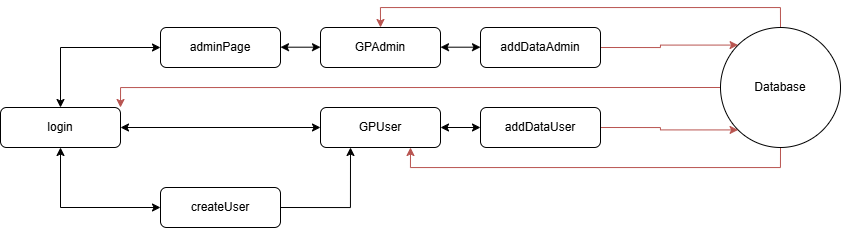

The diagram above was exported from draw.io. Its source (the exported page's mxGraphModel, read from the mxfile embedded in the PNG):
<mxGraphModel dx="929" dy="513" grid="1" gridSize="10" guides="1" tooltips="1" connect="1" arrows="1" fold="1" page="1" pageScale="1" pageWidth="827" pageHeight="1169" math="0" shadow="0">
  <root>
    <mxCell id="WIyWlLk6GJQsqaUBKTNV-0" />
    <mxCell id="WIyWlLk6GJQsqaUBKTNV-1" parent="WIyWlLk6GJQsqaUBKTNV-0" />
    <mxCell id="WIyWlLk6GJQsqaUBKTNV-3" value="adminPage" style="rounded=1;whiteSpace=wrap;html=1;fontSize=12;glass=0;strokeWidth=1;shadow=0;" parent="WIyWlLk6GJQsqaUBKTNV-1" vertex="1">
      <mxGeometry x="160" y="120" width="120" height="40" as="geometry" />
    </mxCell>
    <mxCell id="GtEYT9vRmJa1CEgQJSA6-25" style="edgeStyle=orthogonalEdgeStyle;rounded=0;orthogonalLoop=1;jettySize=auto;html=1;exitX=1;exitY=0.5;exitDx=0;exitDy=0;entryX=0.25;entryY=1;entryDx=0;entryDy=0;" edge="1" parent="WIyWlLk6GJQsqaUBKTNV-1" source="WIyWlLk6GJQsqaUBKTNV-7" target="WIyWlLk6GJQsqaUBKTNV-11">
      <mxGeometry relative="1" as="geometry" />
    </mxCell>
    <mxCell id="WIyWlLk6GJQsqaUBKTNV-7" value="createUser" style="rounded=1;whiteSpace=wrap;html=1;fontSize=12;glass=0;strokeWidth=1;shadow=0;" parent="WIyWlLk6GJQsqaUBKTNV-1" vertex="1">
      <mxGeometry x="160" y="280" width="120" height="40" as="geometry" />
    </mxCell>
    <mxCell id="WIyWlLk6GJQsqaUBKTNV-11" value="GPUser" style="rounded=1;whiteSpace=wrap;html=1;fontSize=12;glass=0;strokeWidth=1;shadow=0;" parent="WIyWlLk6GJQsqaUBKTNV-1" vertex="1">
      <mxGeometry x="320" y="200" width="120" height="40" as="geometry" />
    </mxCell>
    <mxCell id="WIyWlLk6GJQsqaUBKTNV-12" value="login" style="rounded=1;whiteSpace=wrap;html=1;fontSize=12;glass=0;strokeWidth=1;shadow=0;" parent="WIyWlLk6GJQsqaUBKTNV-1" vertex="1">
      <mxGeometry y="200" width="120" height="40" as="geometry" />
    </mxCell>
    <mxCell id="GtEYT9vRmJa1CEgQJSA6-15" style="edgeStyle=orthogonalEdgeStyle;rounded=0;orthogonalLoop=1;jettySize=auto;html=1;exitX=0;exitY=0.5;exitDx=0;exitDy=0;entryX=1;entryY=0;entryDx=0;entryDy=0;fontColor=#FFD966;fillColor=#f8cecc;strokeColor=#b85450;" edge="1" parent="WIyWlLk6GJQsqaUBKTNV-1" source="GtEYT9vRmJa1CEgQJSA6-1" target="WIyWlLk6GJQsqaUBKTNV-12">
      <mxGeometry relative="1" as="geometry" />
    </mxCell>
    <mxCell id="GtEYT9vRmJa1CEgQJSA6-21" style="edgeStyle=orthogonalEdgeStyle;rounded=0;orthogonalLoop=1;jettySize=auto;html=1;exitX=0.5;exitY=1;exitDx=0;exitDy=0;entryX=0.75;entryY=1;entryDx=0;entryDy=0;fillColor=#f8cecc;strokeColor=#b85450;" edge="1" parent="WIyWlLk6GJQsqaUBKTNV-1" source="GtEYT9vRmJa1CEgQJSA6-1" target="WIyWlLk6GJQsqaUBKTNV-11">
      <mxGeometry relative="1" as="geometry" />
    </mxCell>
    <mxCell id="GtEYT9vRmJa1CEgQJSA6-23" style="edgeStyle=orthogonalEdgeStyle;rounded=0;orthogonalLoop=1;jettySize=auto;html=1;exitX=0.5;exitY=0;exitDx=0;exitDy=0;entryX=0.5;entryY=0;entryDx=0;entryDy=0;fillColor=#f8cecc;strokeColor=#b85450;" edge="1" parent="WIyWlLk6GJQsqaUBKTNV-1" source="GtEYT9vRmJa1CEgQJSA6-1" target="GtEYT9vRmJa1CEgQJSA6-3">
      <mxGeometry relative="1" as="geometry" />
    </mxCell>
    <mxCell id="GtEYT9vRmJa1CEgQJSA6-1" value="Database" style="ellipse;whiteSpace=wrap;html=1;" vertex="1" parent="WIyWlLk6GJQsqaUBKTNV-1">
      <mxGeometry x="720" y="120" width="120" height="120" as="geometry" />
    </mxCell>
    <mxCell id="GtEYT9vRmJa1CEgQJSA6-3" value="GPAdmin" style="rounded=1;whiteSpace=wrap;html=1;fontSize=12;glass=0;strokeWidth=1;shadow=0;" vertex="1" parent="WIyWlLk6GJQsqaUBKTNV-1">
      <mxGeometry x="320" y="120" width="120" height="40" as="geometry" />
    </mxCell>
    <mxCell id="GtEYT9vRmJa1CEgQJSA6-29" style="edgeStyle=orthogonalEdgeStyle;rounded=0;orthogonalLoop=1;jettySize=auto;html=1;exitX=1;exitY=0.5;exitDx=0;exitDy=0;entryX=0;entryY=0;entryDx=0;entryDy=0;fillColor=#f8cecc;strokeColor=#b85450;" edge="1" parent="WIyWlLk6GJQsqaUBKTNV-1" source="GtEYT9vRmJa1CEgQJSA6-4" target="GtEYT9vRmJa1CEgQJSA6-1">
      <mxGeometry relative="1" as="geometry" />
    </mxCell>
    <mxCell id="GtEYT9vRmJa1CEgQJSA6-4" value="addDataAdmin" style="rounded=1;whiteSpace=wrap;html=1;fontSize=12;glass=0;strokeWidth=1;shadow=0;" vertex="1" parent="WIyWlLk6GJQsqaUBKTNV-1">
      <mxGeometry x="480" y="120" width="120" height="40" as="geometry" />
    </mxCell>
    <mxCell id="GtEYT9vRmJa1CEgQJSA6-30" style="edgeStyle=orthogonalEdgeStyle;rounded=0;orthogonalLoop=1;jettySize=auto;html=1;exitX=1;exitY=0.5;exitDx=0;exitDy=0;entryX=0;entryY=1;entryDx=0;entryDy=0;fillColor=#f8cecc;strokeColor=#b85450;" edge="1" parent="WIyWlLk6GJQsqaUBKTNV-1" source="GtEYT9vRmJa1CEgQJSA6-5" target="GtEYT9vRmJa1CEgQJSA6-1">
      <mxGeometry relative="1" as="geometry" />
    </mxCell>
    <mxCell id="GtEYT9vRmJa1CEgQJSA6-5" value="addDataUser" style="rounded=1;whiteSpace=wrap;html=1;fontSize=12;glass=0;strokeWidth=1;shadow=0;" vertex="1" parent="WIyWlLk6GJQsqaUBKTNV-1">
      <mxGeometry x="480" y="200" width="120" height="40" as="geometry" />
    </mxCell>
    <mxCell id="GtEYT9vRmJa1CEgQJSA6-7" value="" style="endArrow=classic;startArrow=classic;html=1;rounded=0;entryX=0;entryY=0.5;entryDx=0;entryDy=0;exitX=0.5;exitY=1;exitDx=0;exitDy=0;" edge="1" parent="WIyWlLk6GJQsqaUBKTNV-1" source="WIyWlLk6GJQsqaUBKTNV-12" target="WIyWlLk6GJQsqaUBKTNV-7">
      <mxGeometry width="50" height="50" relative="1" as="geometry">
        <mxPoint x="35" y="320" as="sourcePoint" />
        <mxPoint x="85" y="270" as="targetPoint" />
        <Array as="points">
          <mxPoint x="60" y="300" />
        </Array>
      </mxGeometry>
    </mxCell>
    <mxCell id="GtEYT9vRmJa1CEgQJSA6-8" value="" style="endArrow=classic;startArrow=classic;html=1;rounded=0;entryX=0;entryY=0.5;entryDx=0;entryDy=0;exitX=1;exitY=0.5;exitDx=0;exitDy=0;" edge="1" parent="WIyWlLk6GJQsqaUBKTNV-1" source="WIyWlLk6GJQsqaUBKTNV-12" target="WIyWlLk6GJQsqaUBKTNV-11">
      <mxGeometry width="50" height="50" relative="1" as="geometry">
        <mxPoint x="195" y="245" as="sourcePoint" />
        <mxPoint x="245" y="195" as="targetPoint" />
      </mxGeometry>
    </mxCell>
    <mxCell id="GtEYT9vRmJa1CEgQJSA6-10" value="" style="endArrow=classic;startArrow=classic;html=1;rounded=0;entryX=0;entryY=0.5;entryDx=0;entryDy=0;exitX=1;exitY=0.5;exitDx=0;exitDy=0;" edge="1" parent="WIyWlLk6GJQsqaUBKTNV-1" source="WIyWlLk6GJQsqaUBKTNV-11" target="GtEYT9vRmJa1CEgQJSA6-5">
      <mxGeometry width="50" height="50" relative="1" as="geometry">
        <mxPoint x="430" y="245" as="sourcePoint" />
        <mxPoint x="480" y="195" as="targetPoint" />
      </mxGeometry>
    </mxCell>
    <mxCell id="GtEYT9vRmJa1CEgQJSA6-11" value="" style="endArrow=classic;startArrow=classic;html=1;rounded=0;entryX=0;entryY=0.5;entryDx=0;entryDy=0;exitX=1;exitY=0.5;exitDx=0;exitDy=0;" edge="1" parent="WIyWlLk6GJQsqaUBKTNV-1">
      <mxGeometry width="50" height="50" relative="1" as="geometry">
        <mxPoint x="440" y="139.69" as="sourcePoint" />
        <mxPoint x="480" y="139.69" as="targetPoint" />
      </mxGeometry>
    </mxCell>
    <mxCell id="GtEYT9vRmJa1CEgQJSA6-12" value="" style="endArrow=classic;startArrow=classic;html=1;rounded=0;entryX=0;entryY=0.5;entryDx=0;entryDy=0;exitX=0.5;exitY=0;exitDx=0;exitDy=0;" edge="1" parent="WIyWlLk6GJQsqaUBKTNV-1" source="WIyWlLk6GJQsqaUBKTNV-12" target="WIyWlLk6GJQsqaUBKTNV-3">
      <mxGeometry width="50" height="50" relative="1" as="geometry">
        <mxPoint x="30" y="170" as="sourcePoint" />
        <mxPoint x="80" y="120" as="targetPoint" />
        <Array as="points">
          <mxPoint x="60" y="140" />
        </Array>
      </mxGeometry>
    </mxCell>
    <mxCell id="GtEYT9vRmJa1CEgQJSA6-13" value="" style="endArrow=classic;startArrow=classic;html=1;rounded=0;entryX=0;entryY=0.5;entryDx=0;entryDy=0;exitX=1;exitY=0.5;exitDx=0;exitDy=0;" edge="1" parent="WIyWlLk6GJQsqaUBKTNV-1">
      <mxGeometry width="50" height="50" relative="1" as="geometry">
        <mxPoint x="280" y="139.69" as="sourcePoint" />
        <mxPoint x="320" y="139.69" as="targetPoint" />
      </mxGeometry>
    </mxCell>
  </root>
</mxGraphModel>